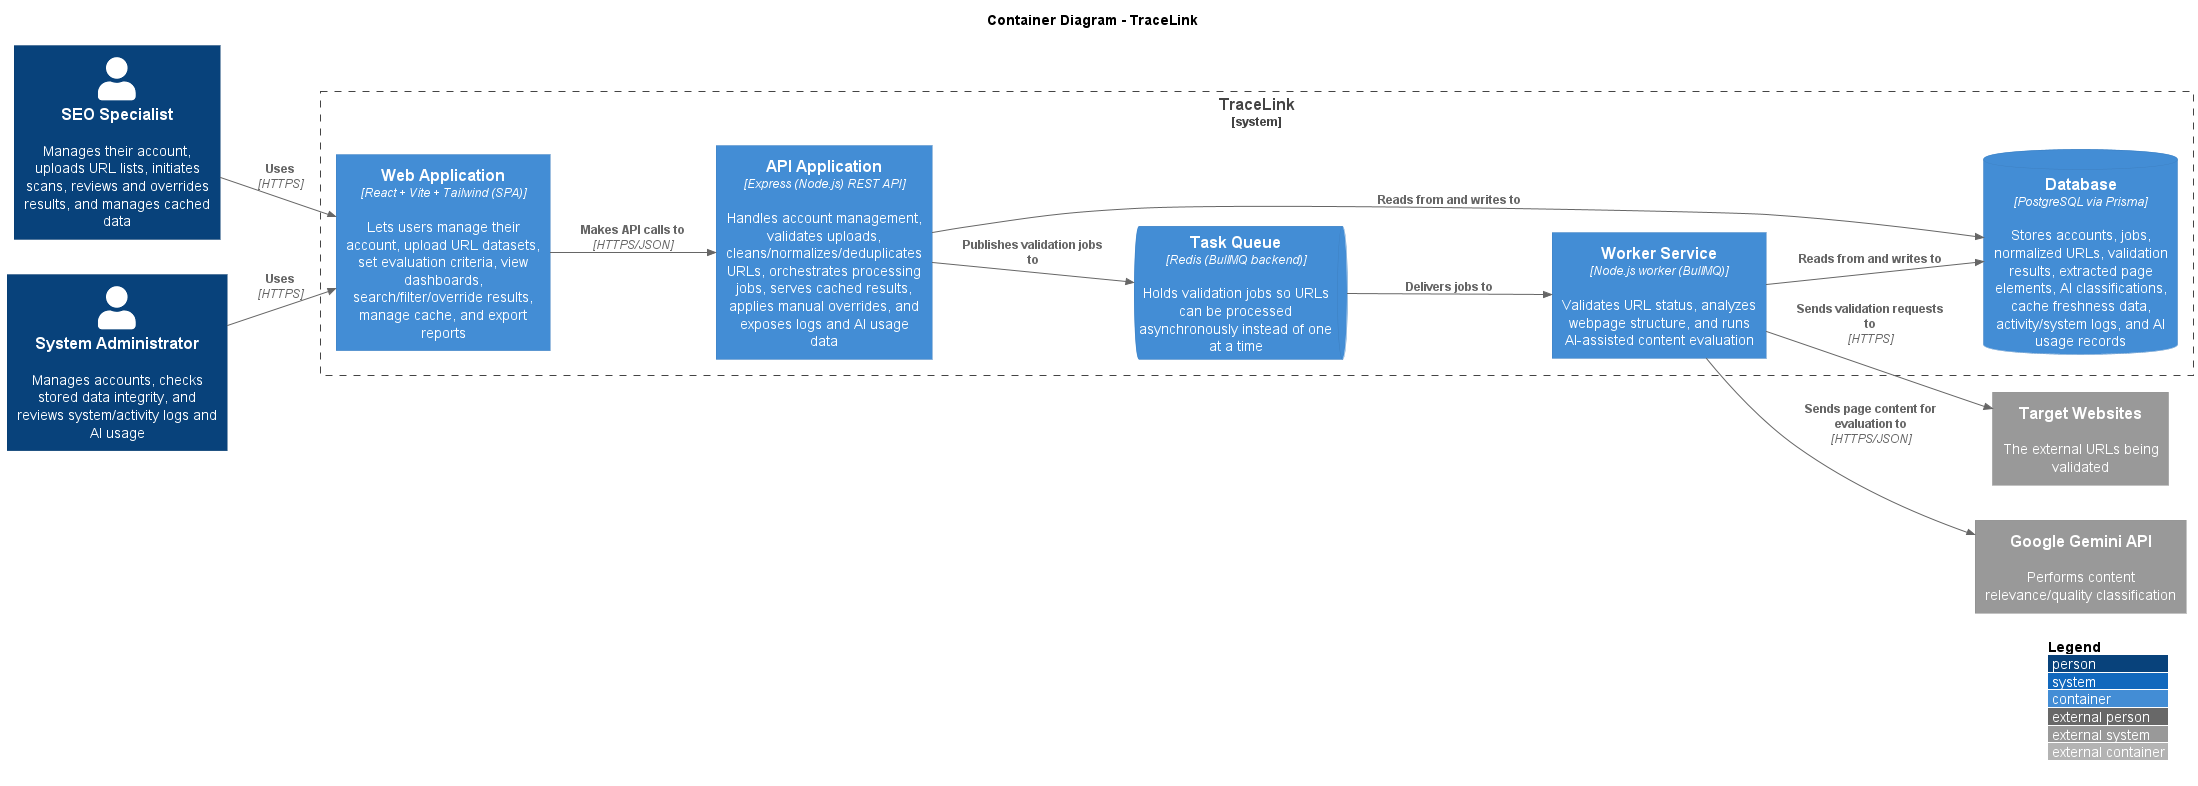

The diagram above was rendered by PlantUML. Its source (embedded in the PNG):
@startuml TraceLink_Container_Diagram
!include https://raw.githubusercontent.com/plantuml-stdlib/C4-PlantUML/master/C4_Container.puml

LAYOUT_WITH_LEGEND()
LAYOUT_LEFT_RIGHT()

title Container Diagram - TraceLink

Person(seo, "SEO Specialist", "Manages their account, uploads URL lists, initiates scans, reviews and overrides results, and manages cached data")
Person(admin, "System Administrator", "Manages accounts, checks stored data integrity, and reviews system/activity logs and AI usage")

System_Boundary(tracelink, "TraceLink") {
    Container(webapp, "Web Application", "React + Vite + Tailwind (SPA)", "Lets users manage their account, upload URL datasets, set evaluation criteria, view dashboards, search/filter/override results, manage cache, and export reports")
    Container(api, "API Application", "Express (Node.js) REST API", "Handles account management, validates uploads, cleans/normalizes/deduplicates URLs, orchestrates processing jobs, serves cached results, applies manual overrides, and exposes logs and AI usage data")
    ContainerQueue(queue, "Task Queue", "Redis (BullMQ backend)", "Holds validation jobs so URLs can be processed asynchronously instead of one at a time")
    Container(worker, "Worker Service", "Node.js worker (BullMQ)", "Validates URL status, analyzes webpage structure, and runs AI-assisted content evaluation")
    ContainerDb(db, "Database", "PostgreSQL via Prisma", "Stores accounts, jobs, normalized URLs, validation results, extracted page elements, AI classifications, cache freshness data, activity/system logs, and AI usage records")
}

System_Ext(websites, "Target Websites", "The external URLs being validated")
System_Ext(ai, "Google Gemini API", "Performs content relevance/quality classification")

Rel(seo, webapp, "Uses", "HTTPS")
Rel(admin, webapp, "Uses", "HTTPS")
Rel(webapp, api, "Makes API calls to", "HTTPS/JSON")
Rel(api, queue, "Publishes validation jobs to")
Rel(queue, worker, "Delivers jobs to")
Rel(api, db, "Reads from and writes to")
Rel(worker, db, "Reads from and writes to")
Rel(worker, websites, "Sends validation requests to", "HTTPS")
Rel(worker, ai, "Sends page content for evaluation to", "HTTPS/JSON")

@enduml